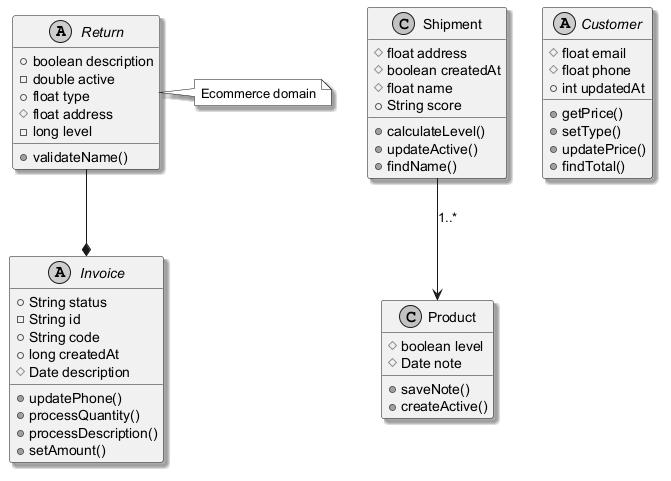

The diagram above was rendered by PlantUML. Its source (embedded in the PNG):
@startuml
skinparam monochrome true
skinparam shadowing true
abstract class Return {
  +boolean description
  -double active
  +float type
  #float address
  -long level
  +validateName()
}
class Product {
  #boolean level
  #Date note
  +saveNote()
  +createActive()
}
class Shipment {
  #float address
  #boolean createdAt
  #float name
  +String score
  +calculateLevel()
  +updateActive()
  +findName()
}
abstract class Invoice {
  +String status
  -String id
  +String code
  +long createdAt
  #Date description
  +updatePhone()
  +processQuantity()
  +processDescription()
  +setAmount()
}
abstract class Customer {
  #float email
  #float phone
  +int updatedAt
  +getPrice()
  +setType()
  +updatePrice()
  +findTotal()
}
Return --* Invoice
Shipment --> Product : "1..*"
note right of Return : Ecommerce domain
@enduml